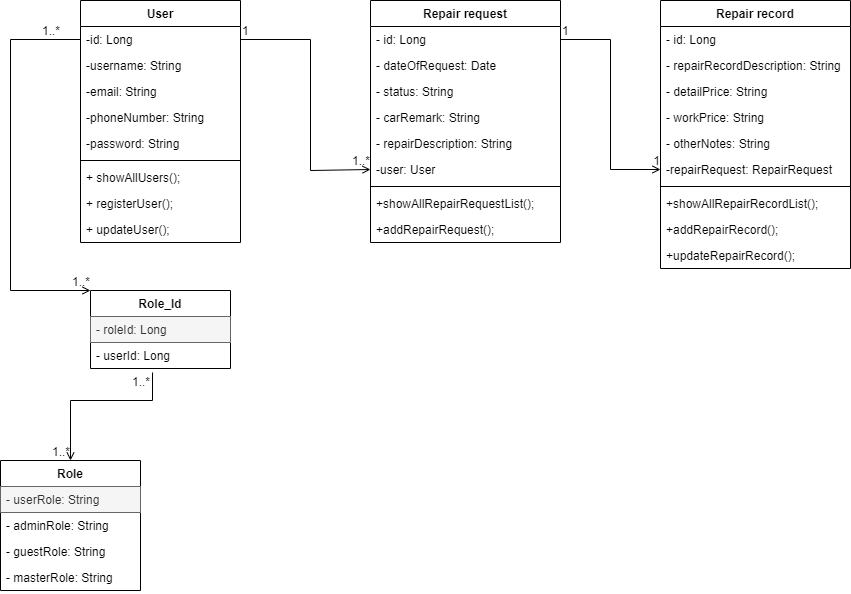

The diagram above was exported from draw.io. Its source (the exported page's mxGraphModel, read from the mxfile embedded in the PNG):
<mxGraphModel dx="868" dy="482" grid="1" gridSize="10" guides="1" tooltips="1" connect="1" arrows="1" fold="1" page="1" pageScale="1" pageWidth="850" pageHeight="1100" math="0" shadow="0">
  <root>
    <mxCell id="0" />
    <mxCell id="1" parent="0" />
    <mxCell id="XVhQ6LTFc4UwF3-bLnyh-5" value="User" style="swimlane;fontStyle=1;align=center;verticalAlign=top;childLayout=stackLayout;horizontal=1;startSize=26;horizontalStack=0;resizeParent=1;resizeParentMax=0;resizeLast=0;collapsible=1;marginBottom=0;" parent="1" vertex="1">
      <mxGeometry x="110" y="70" width="160" height="242" as="geometry" />
    </mxCell>
    <mxCell id="XVhQ6LTFc4UwF3-bLnyh-6" value="-id: Long" style="text;strokeColor=none;fillColor=none;align=left;verticalAlign=top;spacingLeft=4;spacingRight=4;overflow=hidden;rotatable=0;points=[[0,0.5],[1,0.5]];portConstraint=eastwest;" parent="XVhQ6LTFc4UwF3-bLnyh-5" vertex="1">
      <mxGeometry y="26" width="160" height="26" as="geometry" />
    </mxCell>
    <mxCell id="XVhQ6LTFc4UwF3-bLnyh-10" value="-username: String" style="text;strokeColor=none;fillColor=none;align=left;verticalAlign=top;spacingLeft=4;spacingRight=4;overflow=hidden;rotatable=0;points=[[0,0.5],[1,0.5]];portConstraint=eastwest;" parent="XVhQ6LTFc4UwF3-bLnyh-5" vertex="1">
      <mxGeometry y="52" width="160" height="26" as="geometry" />
    </mxCell>
    <mxCell id="XVhQ6LTFc4UwF3-bLnyh-13" value="-email: String" style="text;strokeColor=none;fillColor=none;align=left;verticalAlign=top;spacingLeft=4;spacingRight=4;overflow=hidden;rotatable=0;points=[[0,0.5],[1,0.5]];portConstraint=eastwest;" parent="XVhQ6LTFc4UwF3-bLnyh-5" vertex="1">
      <mxGeometry y="78" width="160" height="26" as="geometry" />
    </mxCell>
    <mxCell id="XVhQ6LTFc4UwF3-bLnyh-14" value="-phoneNumber: String" style="text;strokeColor=none;fillColor=none;align=left;verticalAlign=top;spacingLeft=4;spacingRight=4;overflow=hidden;rotatable=0;points=[[0,0.5],[1,0.5]];portConstraint=eastwest;" parent="XVhQ6LTFc4UwF3-bLnyh-5" vertex="1">
      <mxGeometry y="104" width="160" height="26" as="geometry" />
    </mxCell>
    <mxCell id="XVhQ6LTFc4UwF3-bLnyh-15" value="-password: String" style="text;strokeColor=none;fillColor=none;align=left;verticalAlign=top;spacingLeft=4;spacingRight=4;overflow=hidden;rotatable=0;points=[[0,0.5],[1,0.5]];portConstraint=eastwest;" parent="XVhQ6LTFc4UwF3-bLnyh-5" vertex="1">
      <mxGeometry y="130" width="160" height="26" as="geometry" />
    </mxCell>
    <mxCell id="XVhQ6LTFc4UwF3-bLnyh-7" value="" style="line;strokeWidth=1;fillColor=none;align=left;verticalAlign=middle;spacingTop=-1;spacingLeft=3;spacingRight=3;rotatable=0;labelPosition=right;points=[];portConstraint=eastwest;" parent="XVhQ6LTFc4UwF3-bLnyh-5" vertex="1">
      <mxGeometry y="156" width="160" height="8" as="geometry" />
    </mxCell>
    <mxCell id="XVhQ6LTFc4UwF3-bLnyh-8" value="+ showAllUsers();" style="text;strokeColor=none;fillColor=none;align=left;verticalAlign=top;spacingLeft=4;spacingRight=4;overflow=hidden;rotatable=0;points=[[0,0.5],[1,0.5]];portConstraint=eastwest;" parent="XVhQ6LTFc4UwF3-bLnyh-5" vertex="1">
      <mxGeometry y="164" width="160" height="26" as="geometry" />
    </mxCell>
    <mxCell id="Z5FHuA3yJVNI1cgnCkX--2" value="+ registerUser();" style="text;strokeColor=none;fillColor=none;align=left;verticalAlign=top;spacingLeft=4;spacingRight=4;overflow=hidden;rotatable=0;points=[[0,0.5],[1,0.5]];portConstraint=eastwest;" parent="XVhQ6LTFc4UwF3-bLnyh-5" vertex="1">
      <mxGeometry y="190" width="160" height="26" as="geometry" />
    </mxCell>
    <mxCell id="Z5FHuA3yJVNI1cgnCkX--3" value="+ updateUser();" style="text;strokeColor=none;fillColor=none;align=left;verticalAlign=top;spacingLeft=4;spacingRight=4;overflow=hidden;rotatable=0;points=[[0,0.5],[1,0.5]];portConstraint=eastwest;" parent="XVhQ6LTFc4UwF3-bLnyh-5" vertex="1">
      <mxGeometry y="216" width="160" height="26" as="geometry" />
    </mxCell>
    <mxCell id="XVhQ6LTFc4UwF3-bLnyh-16" value="Repair record" style="swimlane;fontStyle=1;align=center;verticalAlign=top;childLayout=stackLayout;horizontal=1;startSize=26;horizontalStack=0;resizeParent=1;resizeParentMax=0;resizeLast=0;collapsible=1;marginBottom=0;" parent="1" vertex="1">
      <mxGeometry x="690" y="70" width="190" height="268" as="geometry">
        <mxRectangle x="690" y="70" width="110" height="26" as="alternateBounds" />
      </mxGeometry>
    </mxCell>
    <mxCell id="XVhQ6LTFc4UwF3-bLnyh-17" value="- id: Long" style="text;strokeColor=none;fillColor=none;align=left;verticalAlign=top;spacingLeft=4;spacingRight=4;overflow=hidden;rotatable=0;points=[[0,0.5],[1,0.5]];portConstraint=eastwest;" parent="XVhQ6LTFc4UwF3-bLnyh-16" vertex="1">
      <mxGeometry y="26" width="190" height="26" as="geometry" />
    </mxCell>
    <mxCell id="XVhQ6LTFc4UwF3-bLnyh-20" value="- repairRecordDescription: String" style="text;strokeColor=none;fillColor=none;align=left;verticalAlign=top;spacingLeft=4;spacingRight=4;overflow=hidden;rotatable=0;points=[[0,0.5],[1,0.5]];portConstraint=eastwest;" parent="XVhQ6LTFc4UwF3-bLnyh-16" vertex="1">
      <mxGeometry y="52" width="190" height="26" as="geometry" />
    </mxCell>
    <mxCell id="XVhQ6LTFc4UwF3-bLnyh-21" value="- detailPrice: String" style="text;strokeColor=none;fillColor=none;align=left;verticalAlign=top;spacingLeft=4;spacingRight=4;overflow=hidden;rotatable=0;points=[[0,0.5],[1,0.5]];portConstraint=eastwest;" parent="XVhQ6LTFc4UwF3-bLnyh-16" vertex="1">
      <mxGeometry y="78" width="190" height="26" as="geometry" />
    </mxCell>
    <mxCell id="XVhQ6LTFc4UwF3-bLnyh-23" value="- workPrice: String" style="text;strokeColor=none;fillColor=none;align=left;verticalAlign=top;spacingLeft=4;spacingRight=4;overflow=hidden;rotatable=0;points=[[0,0.5],[1,0.5]];portConstraint=eastwest;" parent="XVhQ6LTFc4UwF3-bLnyh-16" vertex="1">
      <mxGeometry y="104" width="190" height="26" as="geometry" />
    </mxCell>
    <mxCell id="XVhQ6LTFc4UwF3-bLnyh-22" value="- otherNotes: String" style="text;strokeColor=none;fillColor=none;align=left;verticalAlign=top;spacingLeft=4;spacingRight=4;overflow=hidden;rotatable=0;points=[[0,0.5],[1,0.5]];portConstraint=eastwest;" parent="XVhQ6LTFc4UwF3-bLnyh-16" vertex="1">
      <mxGeometry y="130" width="190" height="26" as="geometry" />
    </mxCell>
    <mxCell id="XVhQ6LTFc4UwF3-bLnyh-24" value="-repairRequest: RepairRequest" style="text;strokeColor=none;fillColor=none;align=left;verticalAlign=top;spacingLeft=4;spacingRight=4;overflow=hidden;rotatable=0;points=[[0,0.5],[1,0.5]];portConstraint=eastwest;" parent="XVhQ6LTFc4UwF3-bLnyh-16" vertex="1">
      <mxGeometry y="156" width="190" height="26" as="geometry" />
    </mxCell>
    <mxCell id="XVhQ6LTFc4UwF3-bLnyh-18" value="" style="line;strokeWidth=1;fillColor=none;align=left;verticalAlign=middle;spacingTop=-1;spacingLeft=3;spacingRight=3;rotatable=0;labelPosition=right;points=[];portConstraint=eastwest;" parent="XVhQ6LTFc4UwF3-bLnyh-16" vertex="1">
      <mxGeometry y="182" width="190" height="8" as="geometry" />
    </mxCell>
    <mxCell id="XVhQ6LTFc4UwF3-bLnyh-19" value="+showAllRepairRecordList();" style="text;strokeColor=none;fillColor=none;align=left;verticalAlign=top;spacingLeft=4;spacingRight=4;overflow=hidden;rotatable=0;points=[[0,0.5],[1,0.5]];portConstraint=eastwest;" parent="XVhQ6LTFc4UwF3-bLnyh-16" vertex="1">
      <mxGeometry y="190" width="190" height="26" as="geometry" />
    </mxCell>
    <mxCell id="Z5FHuA3yJVNI1cgnCkX--10" value="+addRepairRecord();" style="text;strokeColor=none;fillColor=none;align=left;verticalAlign=top;spacingLeft=4;spacingRight=4;overflow=hidden;rotatable=0;points=[[0,0.5],[1,0.5]];portConstraint=eastwest;" parent="XVhQ6LTFc4UwF3-bLnyh-16" vertex="1">
      <mxGeometry y="216" width="190" height="26" as="geometry" />
    </mxCell>
    <mxCell id="Z5FHuA3yJVNI1cgnCkX--11" value="+updateRepairRecord();" style="text;strokeColor=none;fillColor=none;align=left;verticalAlign=top;spacingLeft=4;spacingRight=4;overflow=hidden;rotatable=0;points=[[0,0.5],[1,0.5]];portConstraint=eastwest;" parent="XVhQ6LTFc4UwF3-bLnyh-16" vertex="1">
      <mxGeometry y="242" width="190" height="26" as="geometry" />
    </mxCell>
    <mxCell id="XVhQ6LTFc4UwF3-bLnyh-25" value="Repair request" style="swimlane;fontStyle=1;align=center;verticalAlign=top;childLayout=stackLayout;horizontal=1;startSize=26;horizontalStack=0;resizeParent=1;resizeParentMax=0;resizeLast=0;collapsible=1;marginBottom=0;" parent="1" vertex="1">
      <mxGeometry x="400" y="70" width="190" height="242" as="geometry" />
    </mxCell>
    <mxCell id="XVhQ6LTFc4UwF3-bLnyh-26" value="- id: Long" style="text;strokeColor=none;fillColor=none;align=left;verticalAlign=top;spacingLeft=4;spacingRight=4;overflow=hidden;rotatable=0;points=[[0,0.5],[1,0.5]];portConstraint=eastwest;" parent="XVhQ6LTFc4UwF3-bLnyh-25" vertex="1">
      <mxGeometry y="26" width="190" height="26" as="geometry" />
    </mxCell>
    <mxCell id="XVhQ6LTFc4UwF3-bLnyh-27" value="- dateOfRequest: Date" style="text;strokeColor=none;fillColor=none;align=left;verticalAlign=top;spacingLeft=4;spacingRight=4;overflow=hidden;rotatable=0;points=[[0,0.5],[1,0.5]];portConstraint=eastwest;" parent="XVhQ6LTFc4UwF3-bLnyh-25" vertex="1">
      <mxGeometry y="52" width="190" height="26" as="geometry" />
    </mxCell>
    <mxCell id="XVhQ6LTFc4UwF3-bLnyh-28" value="- status: String" style="text;strokeColor=none;fillColor=none;align=left;verticalAlign=top;spacingLeft=4;spacingRight=4;overflow=hidden;rotatable=0;points=[[0,0.5],[1,0.5]];portConstraint=eastwest;" parent="XVhQ6LTFc4UwF3-bLnyh-25" vertex="1">
      <mxGeometry y="78" width="190" height="26" as="geometry" />
    </mxCell>
    <mxCell id="XVhQ6LTFc4UwF3-bLnyh-29" value="- carRemark: String" style="text;strokeColor=none;fillColor=none;align=left;verticalAlign=top;spacingLeft=4;spacingRight=4;overflow=hidden;rotatable=0;points=[[0,0.5],[1,0.5]];portConstraint=eastwest;" parent="XVhQ6LTFc4UwF3-bLnyh-25" vertex="1">
      <mxGeometry y="104" width="190" height="26" as="geometry" />
    </mxCell>
    <mxCell id="XVhQ6LTFc4UwF3-bLnyh-30" value="- repairDescription: String" style="text;strokeColor=none;fillColor=none;align=left;verticalAlign=top;spacingLeft=4;spacingRight=4;overflow=hidden;rotatable=0;points=[[0,0.5],[1,0.5]];portConstraint=eastwest;" parent="XVhQ6LTFc4UwF3-bLnyh-25" vertex="1">
      <mxGeometry y="130" width="190" height="26" as="geometry" />
    </mxCell>
    <mxCell id="XVhQ6LTFc4UwF3-bLnyh-31" value="-user: User" style="text;strokeColor=none;fillColor=none;align=left;verticalAlign=top;spacingLeft=4;spacingRight=4;overflow=hidden;rotatable=0;points=[[0,0.5],[1,0.5]];portConstraint=eastwest;" parent="XVhQ6LTFc4UwF3-bLnyh-25" vertex="1">
      <mxGeometry y="156" width="190" height="26" as="geometry" />
    </mxCell>
    <mxCell id="XVhQ6LTFc4UwF3-bLnyh-32" value="" style="line;strokeWidth=1;fillColor=none;align=left;verticalAlign=middle;spacingTop=-1;spacingLeft=3;spacingRight=3;rotatable=0;labelPosition=right;points=[];portConstraint=eastwest;" parent="XVhQ6LTFc4UwF3-bLnyh-25" vertex="1">
      <mxGeometry y="182" width="190" height="8" as="geometry" />
    </mxCell>
    <mxCell id="Z5FHuA3yJVNI1cgnCkX--7" value="+showAllRepairRequestList();" style="text;strokeColor=none;fillColor=none;align=left;verticalAlign=top;spacingLeft=4;spacingRight=4;overflow=hidden;rotatable=0;points=[[0,0.5],[1,0.5]];portConstraint=eastwest;" parent="XVhQ6LTFc4UwF3-bLnyh-25" vertex="1">
      <mxGeometry y="190" width="190" height="26" as="geometry" />
    </mxCell>
    <mxCell id="Z5FHuA3yJVNI1cgnCkX--6" value="+addRepairRequest();" style="text;strokeColor=none;fillColor=none;align=left;verticalAlign=top;spacingLeft=4;spacingRight=4;overflow=hidden;rotatable=0;points=[[0,0.5],[1,0.5]];portConstraint=eastwest;" parent="XVhQ6LTFc4UwF3-bLnyh-25" vertex="1">
      <mxGeometry y="216" width="190" height="26" as="geometry" />
    </mxCell>
    <mxCell id="XVhQ6LTFc4UwF3-bLnyh-34" value="Role" style="swimlane;fontStyle=1;childLayout=stackLayout;horizontal=1;startSize=26;fillColor=none;horizontalStack=0;resizeParent=1;resizeParentMax=0;resizeLast=0;collapsible=1;marginBottom=0;" parent="1" vertex="1">
      <mxGeometry x="30" y="530" width="140" height="130" as="geometry">
        <mxRectangle x="120" y="360" width="70" height="26" as="alternateBounds" />
      </mxGeometry>
    </mxCell>
    <mxCell id="XVhQ6LTFc4UwF3-bLnyh-35" value="- userRole: String" style="text;strokeColor=#666666;fillColor=#f5f5f5;align=left;verticalAlign=top;spacingLeft=4;spacingRight=4;overflow=hidden;rotatable=0;points=[[0,0.5],[1,0.5]];portConstraint=eastwest;fontColor=#333333;" parent="XVhQ6LTFc4UwF3-bLnyh-34" vertex="1">
      <mxGeometry y="26" width="140" height="26" as="geometry" />
    </mxCell>
    <mxCell id="XVhQ6LTFc4UwF3-bLnyh-38" value="- adminRole: String" style="text;strokeColor=none;fillColor=none;align=left;verticalAlign=top;spacingLeft=4;spacingRight=4;overflow=hidden;rotatable=0;points=[[0,0.5],[1,0.5]];portConstraint=eastwest;" parent="XVhQ6LTFc4UwF3-bLnyh-34" vertex="1">
      <mxGeometry y="52" width="140" height="26" as="geometry" />
    </mxCell>
    <mxCell id="E--V_v3rfGo2sjDHUE5U-1" value="- guestRole: String" style="text;strokeColor=none;fillColor=none;align=left;verticalAlign=top;spacingLeft=4;spacingRight=4;overflow=hidden;rotatable=0;points=[[0,0.5],[1,0.5]];portConstraint=eastwest;" parent="XVhQ6LTFc4UwF3-bLnyh-34" vertex="1">
      <mxGeometry y="78" width="140" height="26" as="geometry" />
    </mxCell>
    <mxCell id="XVhQ6LTFc4UwF3-bLnyh-39" value="- masterRole: String" style="text;strokeColor=none;fillColor=none;align=left;verticalAlign=top;spacingLeft=4;spacingRight=4;overflow=hidden;rotatable=0;points=[[0,0.5],[1,0.5]];portConstraint=eastwest;" parent="XVhQ6LTFc4UwF3-bLnyh-34" vertex="1">
      <mxGeometry y="104" width="140" height="26" as="geometry" />
    </mxCell>
    <mxCell id="XVhQ6LTFc4UwF3-bLnyh-44" value="" style="endArrow=open;html=1;rounded=0;align=center;verticalAlign=top;endFill=0;labelBackgroundColor=none;exitX=0;exitY=0.5;exitDx=0;exitDy=0;entryX=0;entryY=0;entryDx=0;entryDy=0;" parent="1" source="XVhQ6LTFc4UwF3-bLnyh-6" edge="1" target="x1vC8cdLNLxp31jiyhaZ-1">
      <mxGeometry relative="1" as="geometry">
        <mxPoint x="340" y="250" as="sourcePoint" />
        <mxPoint x="117" y="379" as="targetPoint" />
        <Array as="points">
          <mxPoint x="40" y="109" />
          <mxPoint x="40" y="360" />
        </Array>
      </mxGeometry>
    </mxCell>
    <mxCell id="XVhQ6LTFc4UwF3-bLnyh-45" value="1..*" style="resizable=0;html=1;align=left;verticalAlign=bottom;labelBackgroundColor=none;" parent="XVhQ6LTFc4UwF3-bLnyh-44" connectable="0" vertex="1">
      <mxGeometry x="-1" relative="1" as="geometry">
        <mxPoint x="-40" as="offset" />
      </mxGeometry>
    </mxCell>
    <mxCell id="XVhQ6LTFc4UwF3-bLnyh-46" value="1..*" style="resizable=0;html=1;align=right;verticalAlign=bottom;labelBackgroundColor=none;" parent="XVhQ6LTFc4UwF3-bLnyh-44" connectable="0" vertex="1">
      <mxGeometry x="1" relative="1" as="geometry" />
    </mxCell>
    <mxCell id="XVhQ6LTFc4UwF3-bLnyh-48" value="" style="endArrow=open;html=1;rounded=0;align=center;verticalAlign=top;endFill=0;labelBackgroundColor=none;exitX=1;exitY=0.5;exitDx=0;exitDy=0;entryX=0;entryY=0.5;entryDx=0;entryDy=0;" parent="1" source="XVhQ6LTFc4UwF3-bLnyh-6" target="XVhQ6LTFc4UwF3-bLnyh-31" edge="1">
      <mxGeometry relative="1" as="geometry">
        <mxPoint x="340" y="250" as="sourcePoint" />
        <mxPoint x="320" y="380" as="targetPoint" />
        <Array as="points">
          <mxPoint x="340" y="109" />
          <mxPoint x="340" y="240" />
        </Array>
      </mxGeometry>
    </mxCell>
    <mxCell id="XVhQ6LTFc4UwF3-bLnyh-49" value="1" style="resizable=0;html=1;align=left;verticalAlign=bottom;labelBackgroundColor=none;" parent="XVhQ6LTFc4UwF3-bLnyh-48" connectable="0" vertex="1">
      <mxGeometry x="-1" relative="1" as="geometry" />
    </mxCell>
    <mxCell id="XVhQ6LTFc4UwF3-bLnyh-50" value="1..*" style="resizable=0;html=1;align=right;verticalAlign=bottom;labelBackgroundColor=none;" parent="XVhQ6LTFc4UwF3-bLnyh-48" connectable="0" vertex="1">
      <mxGeometry x="1" relative="1" as="geometry" />
    </mxCell>
    <mxCell id="XVhQ6LTFc4UwF3-bLnyh-51" value="" style="endArrow=open;html=1;rounded=0;align=center;verticalAlign=top;endFill=0;labelBackgroundColor=none;exitX=1;exitY=0.5;exitDx=0;exitDy=0;entryX=0;entryY=0.5;entryDx=0;entryDy=0;" parent="1" source="XVhQ6LTFc4UwF3-bLnyh-26" target="XVhQ6LTFc4UwF3-bLnyh-24" edge="1">
      <mxGeometry relative="1" as="geometry">
        <mxPoint x="340" y="250" as="sourcePoint" />
        <mxPoint x="500" y="250" as="targetPoint" />
        <Array as="points">
          <mxPoint x="640" y="109" />
          <mxPoint x="640" y="239" />
        </Array>
      </mxGeometry>
    </mxCell>
    <mxCell id="XVhQ6LTFc4UwF3-bLnyh-52" value="1" style="resizable=0;html=1;align=left;verticalAlign=bottom;labelBackgroundColor=none;" parent="XVhQ6LTFc4UwF3-bLnyh-51" connectable="0" vertex="1">
      <mxGeometry x="-1" relative="1" as="geometry" />
    </mxCell>
    <mxCell id="XVhQ6LTFc4UwF3-bLnyh-53" value="1" style="resizable=0;html=1;align=right;verticalAlign=bottom;labelBackgroundColor=none;" parent="XVhQ6LTFc4UwF3-bLnyh-51" connectable="0" vertex="1">
      <mxGeometry x="1" relative="1" as="geometry" />
    </mxCell>
    <mxCell id="x1vC8cdLNLxp31jiyhaZ-1" value="Role_Id" style="swimlane;fontStyle=1;childLayout=stackLayout;horizontal=1;startSize=26;fillColor=none;horizontalStack=0;resizeParent=1;resizeParentMax=0;resizeLast=0;collapsible=1;marginBottom=0;" vertex="1" parent="1">
      <mxGeometry x="120" y="360" width="140" height="78" as="geometry">
        <mxRectangle x="120" y="360" width="70" height="26" as="alternateBounds" />
      </mxGeometry>
    </mxCell>
    <mxCell id="x1vC8cdLNLxp31jiyhaZ-2" value="- roleId: Long" style="text;strokeColor=#666666;fillColor=#f5f5f5;align=left;verticalAlign=top;spacingLeft=4;spacingRight=4;overflow=hidden;rotatable=0;points=[[0,0.5],[1,0.5]];portConstraint=eastwest;fontColor=#333333;" vertex="1" parent="x1vC8cdLNLxp31jiyhaZ-1">
      <mxGeometry y="26" width="140" height="26" as="geometry" />
    </mxCell>
    <mxCell id="x1vC8cdLNLxp31jiyhaZ-3" value="- userId: Long" style="text;strokeColor=none;fillColor=none;align=left;verticalAlign=top;spacingLeft=4;spacingRight=4;overflow=hidden;rotatable=0;points=[[0,0.5],[1,0.5]];portConstraint=eastwest;" vertex="1" parent="x1vC8cdLNLxp31jiyhaZ-1">
      <mxGeometry y="52" width="140" height="26" as="geometry" />
    </mxCell>
    <mxCell id="x1vC8cdLNLxp31jiyhaZ-8" value="" style="resizable=0;html=1;align=right;verticalAlign=bottom;labelBackgroundColor=none;" connectable="0" vertex="1" parent="1">
      <mxGeometry x="130" y="370" as="geometry">
        <mxPoint x="54" y="83" as="offset" />
      </mxGeometry>
    </mxCell>
    <mxCell id="x1vC8cdLNLxp31jiyhaZ-9" value="" style="resizable=0;html=1;align=right;verticalAlign=bottom;labelBackgroundColor=none;" connectable="0" vertex="1" parent="1">
      <mxGeometry x="140" y="380" as="geometry">
        <mxPoint x="-56" y="101" as="offset" />
      </mxGeometry>
    </mxCell>
    <mxCell id="x1vC8cdLNLxp31jiyhaZ-10" value="" style="endArrow=open;html=1;rounded=0;align=center;verticalAlign=top;endFill=0;labelBackgroundColor=none;exitX=0.443;exitY=1.154;exitDx=0;exitDy=0;exitPerimeter=0;entryX=0.5;entryY=0;entryDx=0;entryDy=0;" edge="1" parent="1" source="x1vC8cdLNLxp31jiyhaZ-3" target="XVhQ6LTFc4UwF3-bLnyh-34">
      <mxGeometry relative="1" as="geometry">
        <mxPoint x="120" y="119" as="sourcePoint" />
        <mxPoint x="130" y="370" as="targetPoint" />
        <Array as="points">
          <mxPoint x="182" y="470" />
          <mxPoint x="100" y="470" />
        </Array>
      </mxGeometry>
    </mxCell>
    <mxCell id="x1vC8cdLNLxp31jiyhaZ-11" value="1..*" style="resizable=0;html=1;align=left;verticalAlign=bottom;labelBackgroundColor=none;" connectable="0" vertex="1" parent="x1vC8cdLNLxp31jiyhaZ-10">
      <mxGeometry x="-1" relative="1" as="geometry">
        <mxPoint x="-22.02" y="18" as="offset" />
      </mxGeometry>
    </mxCell>
    <mxCell id="x1vC8cdLNLxp31jiyhaZ-12" value="1..*" style="resizable=0;html=1;align=right;verticalAlign=bottom;labelBackgroundColor=none;" connectable="0" vertex="1" parent="x1vC8cdLNLxp31jiyhaZ-10">
      <mxGeometry x="1" relative="1" as="geometry" />
    </mxCell>
  </root>
</mxGraphModel>